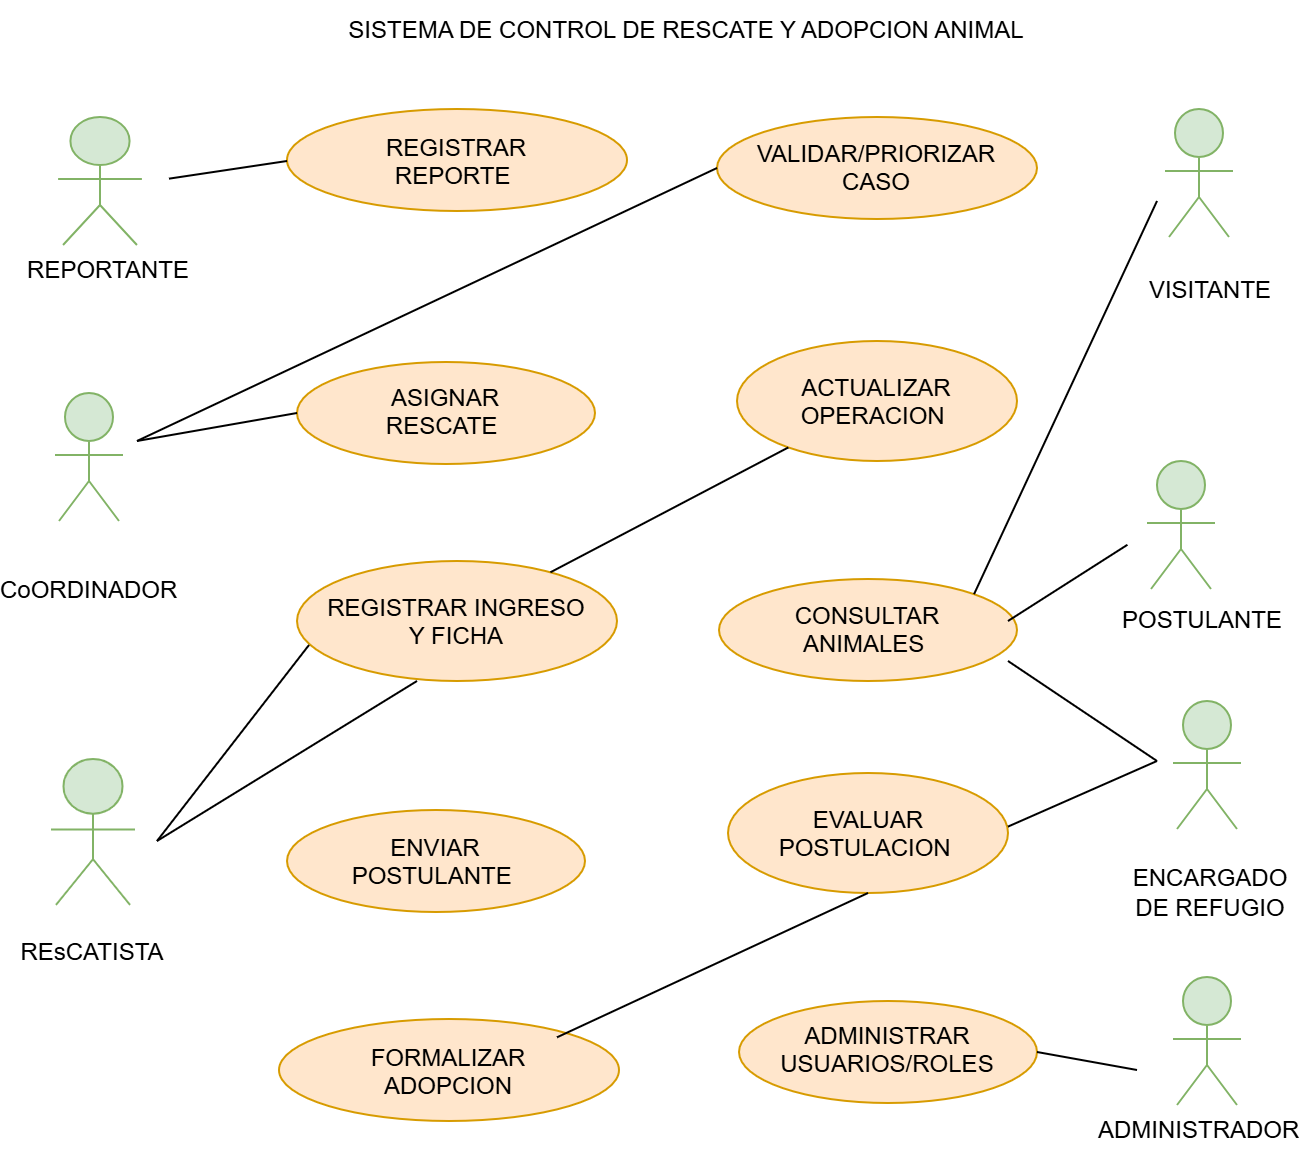

The diagram above was exported from draw.io. Its source (the exported page's mxGraphModel, read from the mxfile embedded in the PNG):
<mxGraphModel dx="1132" dy="618" grid="1" gridSize="10" guides="1" tooltips="1" connect="1" arrows="1" fold="1" page="1" pageScale="1" pageWidth="1654" pageHeight="1169" math="0" shadow="0">
  <root>
    <mxCell id="0" />
    <mxCell id="1" parent="0" />
    <mxCell id="NiQBUrLNvxtWXn3yPQ30-1" parent="1" style="ellipse;whiteSpace=wrap;html=1;shapeInside=1;fillColor=#ffe6cc;strokeColor=#d79b00;" value="REGISTRAR REPORTE&amp;nbsp;" vertex="1">
      <mxGeometry height="51" width="170" x="265" y="144" as="geometry" />
    </mxCell>
    <mxCell id="NiQBUrLNvxtWXn3yPQ30-2" parent="1" style="ellipse;whiteSpace=wrap;html=1;shapeInside=1;fillColor=#ffe6cc;strokeColor=#d79b00;" value="ASIGNAR RESCATE&amp;nbsp;" vertex="1">
      <mxGeometry height="51" width="149" x="270" y="270.5" as="geometry" />
    </mxCell>
    <mxCell id="NiQBUrLNvxtWXn3yPQ30-3" parent="1" style="ellipse;whiteSpace=wrap;html=1;shapeInside=1;fillColor=#ffe6cc;strokeColor=#d79b00;" value="REGISTRAR INGRESO Y FICHA" vertex="1">
      <mxGeometry height="60" width="160" x="270" y="370" as="geometry" />
    </mxCell>
    <mxCell id="NiQBUrLNvxtWXn3yPQ30-4" parent="1" style="ellipse;whiteSpace=wrap;html=1;shapeInside=1;fillColor=#ffe6cc;strokeColor=#d79b00;" value="ENVIAR POSTULANTE&amp;nbsp;" vertex="1">
      <mxGeometry height="51" width="149" x="265" y="494.5" as="geometry" />
    </mxCell>
    <mxCell id="NiQBUrLNvxtWXn3yPQ30-5" parent="1" style="ellipse;whiteSpace=wrap;html=1;shapeInside=1;fillColor=#ffe6cc;strokeColor=#d79b00;" value="VALIDAR/PRIORIZAR CASO" vertex="1">
      <mxGeometry height="51" width="160" x="480" y="148" as="geometry" />
    </mxCell>
    <mxCell id="NiQBUrLNvxtWXn3yPQ30-6" parent="1" style="ellipse;whiteSpace=wrap;html=1;shapeInside=1;fillColor=#ffe6cc;strokeColor=#d79b00;" value="ACTUALIZAR OPERACION&amp;nbsp;" vertex="1">
      <mxGeometry height="60" width="140" x="490" y="260" as="geometry" />
    </mxCell>
    <mxCell id="NiQBUrLNvxtWXn3yPQ30-7" parent="1" style="ellipse;whiteSpace=wrap;html=1;shapeInside=1;fillColor=#ffe6cc;strokeColor=#d79b00;" value="CONSULTAR ANIMALES&amp;nbsp;" vertex="1">
      <mxGeometry height="51" width="149" x="481" y="379" as="geometry" />
    </mxCell>
    <mxCell id="NiQBUrLNvxtWXn3yPQ30-8" parent="1" style="ellipse;whiteSpace=wrap;html=1;shapeInside=1;fillColor=#ffe6cc;strokeColor=#d79b00;" value="EVALUAR POSTULACION&amp;nbsp;" vertex="1">
      <mxGeometry height="60" width="140" x="485.5" y="476" as="geometry" />
    </mxCell>
    <mxCell id="NiQBUrLNvxtWXn3yPQ30-9" parent="1" style="ellipse;whiteSpace=wrap;html=1;shapeInside=1;fillColor=#ffe6cc;strokeColor=#d79b00;" value="ADMINISTRAR USUARIOS/ROLES" vertex="1">
      <mxGeometry height="51" width="149" x="491" y="590" as="geometry" />
    </mxCell>
    <mxCell id="NiQBUrLNvxtWXn3yPQ30-10" parent="1" style="ellipse;whiteSpace=wrap;html=1;shapeInside=1;fillColor=#ffe6cc;strokeColor=#d79b00;" value="FORMALIZAR ADOPCION" vertex="1">
      <mxGeometry height="51" width="170" x="261" y="599" as="geometry" />
    </mxCell>
    <mxCell id="NiQBUrLNvxtWXn3yPQ30-11" parent="1" style="shape=mermaidUsecaseActor;actorType=normal;verticalLabelPosition=bottom;verticalAlign=top;html=1;outlineConnect=0;fillColor=#d5e8d4;strokeColor=#82b366;" value="" vertex="1">
      <mxGeometry height="72" width="69" x="137" y="148" as="geometry" />
    </mxCell>
    <mxCell id="NiQBUrLNvxtWXn3yPQ30-12" parent="1" style="shape=mermaidUsecaseActor;actorType=normal;verticalLabelPosition=bottom;verticalAlign=top;html=1;outlineConnect=0;fillColor=#d5e8d4;strokeColor=#82b366;" value="" vertex="1">
      <mxGeometry height="72" width="56" x="138" y="286" as="geometry" />
    </mxCell>
    <mxCell id="NiQBUrLNvxtWXn3yPQ30-13" parent="1" style="shape=mermaidUsecaseActor;actorType=normal;verticalLabelPosition=bottom;verticalAlign=top;html=1;outlineConnect=0;fillColor=#d5e8d4;strokeColor=#82b366;" value="" vertex="1">
      <mxGeometry height="82" width="69" x="133.5" y="469" as="geometry" />
    </mxCell>
    <mxCell id="NiQBUrLNvxtWXn3yPQ30-14" parent="1" style="shape=mermaidUsecaseActor;actorType=normal;verticalLabelPosition=bottom;verticalAlign=top;html=1;outlineConnect=0;fillColor=#d5e8d4;strokeColor=#82b366;" value="" vertex="1">
      <mxGeometry height="72" width="56" x="693" y="144" as="geometry" />
    </mxCell>
    <mxCell id="NiQBUrLNvxtWXn3yPQ30-15" parent="1" style="shape=mermaidUsecaseActor;actorType=normal;verticalLabelPosition=bottom;verticalAlign=top;html=1;outlineConnect=0;fillColor=#d5e8d4;strokeColor=#82b366;" value="" vertex="1">
      <mxGeometry height="72" width="56" x="684" y="320" as="geometry" />
    </mxCell>
    <mxCell id="NiQBUrLNvxtWXn3yPQ30-16" parent="1" style="shape=mermaidUsecaseActor;actorType=normal;verticalLabelPosition=bottom;verticalAlign=top;html=1;outlineConnect=0;fillColor=#d5e8d4;strokeColor=#82b366;" value="" vertex="1">
      <mxGeometry height="72" width="56" x="697" y="578" as="geometry" />
    </mxCell>
    <mxCell id="NiQBUrLNvxtWXn3yPQ30-17" parent="1" style="text;html=1;whiteSpace=wrap;strokeColor=none;fillColor=none;align=center;verticalAlign=middle;rounded=0;" value="REPORTANTE" vertex="1">
      <mxGeometry height="30" width="60" x="146" y="210" as="geometry" />
    </mxCell>
    <mxCell id="NiQBUrLNvxtWXn3yPQ30-18" parent="1" style="text;html=1;whiteSpace=wrap;strokeColor=none;fillColor=none;align=center;verticalAlign=middle;rounded=0;" value="CoORDINADOR&amp;nbsp;" vertex="1">
      <mxGeometry height="30" width="60" x="138" y="370" as="geometry" />
    </mxCell>
    <mxCell id="NiQBUrLNvxtWXn3yPQ30-19" parent="1" style="text;html=1;whiteSpace=wrap;strokeColor=none;fillColor=none;align=center;verticalAlign=middle;rounded=0;" value="REsCATISTA" vertex="1">
      <mxGeometry height="30" width="60" x="138" y="551" as="geometry" />
    </mxCell>
    <mxCell id="NiQBUrLNvxtWXn3yPQ30-20" parent="1" style="text;html=1;whiteSpace=wrap;strokeColor=none;fillColor=none;align=center;verticalAlign=middle;rounded=0;" value="VISITANTE" vertex="1">
      <mxGeometry height="30" width="60" x="697" y="220" as="geometry" />
    </mxCell>
    <mxCell id="NiQBUrLNvxtWXn3yPQ30-21" parent="1" style="text;html=1;whiteSpace=wrap;strokeColor=none;fillColor=none;align=center;verticalAlign=middle;rounded=0;" value="POSTULANTE" vertex="1">
      <mxGeometry height="30" width="60" x="693" y="385" as="geometry" />
    </mxCell>
    <mxCell id="NiQBUrLNvxtWXn3yPQ30-22" parent="1" style="shape=mermaidUsecaseActor;actorType=normal;verticalLabelPosition=bottom;verticalAlign=top;html=1;outlineConnect=0;fillColor=#d5e8d4;strokeColor=#82b366;" value="" vertex="1">
      <mxGeometry height="72" width="56" x="697" y="440" as="geometry" />
    </mxCell>
    <mxCell id="NiQBUrLNvxtWXn3yPQ30-23" parent="1" style="text;html=1;whiteSpace=wrap;strokeColor=none;fillColor=none;align=center;verticalAlign=middle;rounded=0;" value="ENCARGADO DE REFUGIO" vertex="1">
      <mxGeometry height="30" width="60" x="697" y="521" as="geometry" />
    </mxCell>
    <mxCell id="NiQBUrLNvxtWXn3yPQ30-24" parent="1" style="text;html=1;whiteSpace=wrap;strokeColor=none;fillColor=none;align=center;verticalAlign=middle;rounded=0;" value="ADMINISTRADOR&amp;nbsp;" vertex="1">
      <mxGeometry height="30" width="60" x="693" y="640" as="geometry" />
    </mxCell>
    <mxCell id="NiQBUrLNvxtWXn3yPQ30-25" edge="1" parent="1" source="NiQBUrLNvxtWXn3yPQ30-11" style="endArrow=none;html=1;rounded=0;" value="">
      <mxGeometry height="50" relative="1" width="50" as="geometry">
        <mxPoint x="215" y="220" as="sourcePoint" />
        <mxPoint x="265" y="170" as="targetPoint" />
      </mxGeometry>
    </mxCell>
    <mxCell id="NiQBUrLNvxtWXn3yPQ30-26" edge="1" parent="1" style="endArrow=none;html=1;rounded=0;entryX=0;entryY=0.5;entryDx=0;entryDy=0;" target="NiQBUrLNvxtWXn3yPQ30-5" value="">
      <mxGeometry height="50" relative="1" width="50" as="geometry">
        <mxPoint x="190" y="310" as="sourcePoint" />
        <mxPoint x="469" y="180" as="targetPoint" />
      </mxGeometry>
    </mxCell>
    <mxCell id="NiQBUrLNvxtWXn3yPQ30-27" edge="1" parent="1" style="endArrow=none;html=1;rounded=0;entryX=0;entryY=0.5;entryDx=0;entryDy=0;" target="NiQBUrLNvxtWXn3yPQ30-2" value="">
      <mxGeometry height="50" relative="1" width="50" as="geometry">
        <mxPoint x="190" y="310" as="sourcePoint" />
        <mxPoint x="280" y="297" as="targetPoint" />
      </mxGeometry>
    </mxCell>
    <mxCell id="NiQBUrLNvxtWXn3yPQ30-28" edge="1" parent="1" source="NiQBUrLNvxtWXn3yPQ30-3" style="endArrow=none;html=1;rounded=0;" target="NiQBUrLNvxtWXn3yPQ30-6" value="">
      <mxGeometry height="50" relative="1" width="50" as="geometry">
        <mxPoint x="450" y="360" as="sourcePoint" />
        <mxPoint x="510" y="380" as="targetPoint" />
      </mxGeometry>
    </mxCell>
    <mxCell id="NiQBUrLNvxtWXn3yPQ30-29" edge="1" parent="1" style="endArrow=none;html=1;rounded=0;entryX=0.375;entryY=1;entryDx=0;entryDy=0;entryPerimeter=0;" target="NiQBUrLNvxtWXn3yPQ30-3" value="">
      <mxGeometry height="50" relative="1" width="50" as="geometry">
        <mxPoint x="200" y="510" as="sourcePoint" />
        <mxPoint x="306" y="430" as="targetPoint" />
      </mxGeometry>
    </mxCell>
    <mxCell id="NiQBUrLNvxtWXn3yPQ30-30" edge="1" parent="1" style="endArrow=none;html=1;rounded=0;" value="">
      <mxGeometry height="50" relative="1" width="50" as="geometry">
        <mxPoint x="200" y="510" as="sourcePoint" />
        <mxPoint x="276" y="412" as="targetPoint" />
      </mxGeometry>
    </mxCell>
    <mxCell id="NiQBUrLNvxtWXn3yPQ30-31" edge="1" parent="1" source="NiQBUrLNvxtWXn3yPQ30-9" style="endArrow=none;html=1;rounded=0;exitX=1;exitY=0.5;exitDx=0;exitDy=0;" value="">
      <mxGeometry height="50" relative="1" width="50" as="geometry">
        <mxPoint x="625.5" y="631" as="sourcePoint" />
        <mxPoint x="690" y="624.5" as="targetPoint" />
      </mxGeometry>
    </mxCell>
    <mxCell id="NiQBUrLNvxtWXn3yPQ30-32" edge="1" parent="1" style="endArrow=none;html=1;rounded=0;entryX=0.5;entryY=1;entryDx=0;entryDy=0;" target="NiQBUrLNvxtWXn3yPQ30-8" value="">
      <mxGeometry height="50" relative="1" width="50" x="-0.5483" as="geometry">
        <Array as="points" />
        <mxPoint x="400" y="608.16" as="sourcePoint" />
        <mxPoint x="534.3599999999999" y="536" as="targetPoint" />
      </mxGeometry>
    </mxCell>
    <mxCell id="NiQBUrLNvxtWXn3yPQ30-33" edge="1" parent="1" style="endArrow=none;html=1;rounded=0;" value="">
      <mxGeometry height="50" relative="1" width="50" x="0.0081" as="geometry">
        <Array as="points" />
        <mxPoint x="625.5" y="502.8" as="sourcePoint" />
        <mxPoint x="700" y="470" as="targetPoint" />
      </mxGeometry>
    </mxCell>
    <mxCell id="NiQBUrLNvxtWXn3yPQ30-34" edge="1" parent="1" source="NiQBUrLNvxtWXn3yPQ30-7" style="endArrow=none;html=1;rounded=0;exitX=1;exitY=0;exitDx=0;exitDy=0;" value="">
      <mxGeometry height="50" relative="1" width="50" as="geometry">
        <mxPoint x="610" y="379" as="sourcePoint" />
        <mxPoint x="700" y="190" as="targetPoint" />
      </mxGeometry>
    </mxCell>
    <mxCell id="NiQBUrLNvxtWXn3yPQ30-35" edge="1" parent="1" style="endArrow=none;html=1;rounded=0;exitX=1.002;exitY=0.296;exitDx=0;exitDy=0;exitPerimeter=0;" value="">
      <mxGeometry height="50" relative="1" width="50" as="geometry">
        <mxPoint x="625.498" y="399.996" as="sourcePoint" />
        <mxPoint x="685.2" y="361.9" as="targetPoint" />
      </mxGeometry>
    </mxCell>
    <mxCell id="NiQBUrLNvxtWXn3yPQ30-36" edge="1" parent="1" style="endArrow=none;html=1;rounded=0;" value="">
      <mxGeometry height="50" relative="1" width="50" as="geometry">
        <mxPoint x="625.5" y="420" as="sourcePoint" />
        <mxPoint x="700" y="470" as="targetPoint" />
      </mxGeometry>
    </mxCell>
    <mxCell id="NiQBUrLNvxtWXn3yPQ30-37" parent="1" style="text;html=1;whiteSpace=wrap;strokeColor=none;fillColor=none;align=center;verticalAlign=middle;rounded=0;" value="SISTEMA DE CONTROL DE RESCATE Y ADOPCION ANIMAL" vertex="1">
      <mxGeometry height="30" width="370" x="280" y="90" as="geometry" />
    </mxCell>
  </root>
</mxGraphModel>